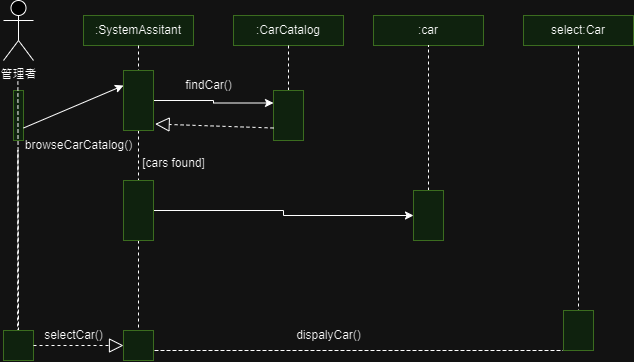

The diagram above was exported from draw.io. Its source (the exported page's mxGraphModel, read from the mxfile embedded in the PNG):
<mxGraphModel dx="1050" dy="565" grid="1" gridSize="10" guides="1" tooltips="1" connect="1" arrows="1" fold="1" page="1" pageScale="1" pageWidth="827" pageHeight="1169" math="0" shadow="0">
  <root>
    <mxCell id="0" />
    <mxCell id="1" parent="0" />
    <mxCell id="cIfxT25k1WESLJJgfS_f-16" value="" style="rounded=0;whiteSpace=wrap;html=1;fillColor=#d5e8d4;strokeColor=#82b366;" parent="1" vertex="1">
      <mxGeometry x="70" y="180" width="10" height="50" as="geometry" />
    </mxCell>
    <mxCell id="cIfxT25k1WESLJJgfS_f-1" value="管理者&lt;br&gt;" style="shape=umlActor;verticalLabelPosition=bottom;verticalAlign=top;html=1;outlineConnect=0;" parent="1" vertex="1">
      <mxGeometry x="60" y="90" width="30" height="60" as="geometry" />
    </mxCell>
    <mxCell id="cIfxT25k1WESLJJgfS_f-2" value=":SystemAssitant" style="rounded=0;whiteSpace=wrap;html=1;fillColor=#d5e8d4;strokeColor=#82b366;" parent="1" vertex="1">
      <mxGeometry x="140" y="105" width="110" height="30" as="geometry" />
    </mxCell>
    <mxCell id="cIfxT25k1WESLJJgfS_f-3" value=":CarCatalog" style="rounded=0;whiteSpace=wrap;html=1;fillColor=#d5e8d4;strokeColor=#82b366;" parent="1" vertex="1">
      <mxGeometry x="290" y="105" width="110" height="30" as="geometry" />
    </mxCell>
    <mxCell id="cIfxT25k1WESLJJgfS_f-4" value=":car" style="rounded=0;whiteSpace=wrap;html=1;fillColor=#d5e8d4;strokeColor=#82b366;" parent="1" vertex="1">
      <mxGeometry x="430" y="105" width="110" height="30" as="geometry" />
    </mxCell>
    <mxCell id="cIfxT25k1WESLJJgfS_f-5" value="select:Car" style="rounded=0;whiteSpace=wrap;html=1;fillColor=#d5e8d4;strokeColor=#82b366;" parent="1" vertex="1">
      <mxGeometry x="580" y="105" width="110" height="30" as="geometry" />
    </mxCell>
    <mxCell id="cIfxT25k1WESLJJgfS_f-6" value="" style="endArrow=none;dashed=1;html=1;rounded=0;entryX=0.5;entryY=1;entryDx=0;entryDy=0;exitX=0.5;exitY=1;exitDx=0;exitDy=0;" parent="1" source="cIfxT25k1WESLJJgfS_f-25" target="cIfxT25k1WESLJJgfS_f-5" edge="1">
      <mxGeometry width="50" height="50" relative="1" as="geometry">
        <mxPoint x="600" y="240" as="sourcePoint" />
        <mxPoint x="650" y="190" as="targetPoint" />
        <Array as="points">
          <mxPoint x="195" y="440" />
          <mxPoint x="635" y="440" />
        </Array>
      </mxGeometry>
    </mxCell>
    <mxCell id="cIfxT25k1WESLJJgfS_f-7" value="" style="endArrow=none;dashed=1;html=1;rounded=0;entryX=0.5;entryY=1;entryDx=0;entryDy=0;" parent="1" source="cIfxT25k1WESLJJgfS_f-21" target="cIfxT25k1WESLJJgfS_f-3" edge="1">
      <mxGeometry width="50" height="50" relative="1" as="geometry">
        <mxPoint x="345" y="210" as="sourcePoint" />
        <mxPoint x="280" y="300" as="targetPoint" />
      </mxGeometry>
    </mxCell>
    <mxCell id="cIfxT25k1WESLJJgfS_f-8" value="" style="endArrow=none;dashed=1;html=1;rounded=0;entryX=0.5;entryY=1;entryDx=0;entryDy=0;" parent="1" source="cIfxT25k1WESLJJgfS_f-23" target="cIfxT25k1WESLJJgfS_f-4" edge="1">
      <mxGeometry width="50" height="50" relative="1" as="geometry">
        <mxPoint x="485" y="320" as="sourcePoint" />
        <mxPoint x="510" y="200" as="targetPoint" />
      </mxGeometry>
    </mxCell>
    <mxCell id="cIfxT25k1WESLJJgfS_f-9" value="" style="endArrow=none;dashed=1;html=1;rounded=0;" parent="1" source="cIfxT25k1WESLJJgfS_f-10" edge="1">
      <mxGeometry width="50" height="50" relative="1" as="geometry">
        <mxPoint x="74" y="440" as="sourcePoint" />
        <mxPoint x="74.38" y="170" as="targetPoint" />
        <Array as="points" />
      </mxGeometry>
    </mxCell>
    <mxCell id="cIfxT25k1WESLJJgfS_f-11" value="" style="endArrow=none;dashed=1;html=1;rounded=0;" parent="1" target="cIfxT25k1WESLJJgfS_f-10" edge="1">
      <mxGeometry width="50" height="50" relative="1" as="geometry">
        <mxPoint x="74" y="440" as="sourcePoint" />
        <mxPoint x="74.38" y="170" as="targetPoint" />
        <Array as="points">
          <mxPoint x="74.38" y="240" />
        </Array>
      </mxGeometry>
    </mxCell>
    <mxCell id="cIfxT25k1WESLJJgfS_f-10" value="" style="rounded=0;whiteSpace=wrap;html=1;fillColor=#d5e8d4;strokeColor=#82b366;" parent="1" vertex="1">
      <mxGeometry x="60" y="420" width="30" height="30" as="geometry" />
    </mxCell>
    <mxCell id="cIfxT25k1WESLJJgfS_f-15" value="" style="endArrow=none;dashed=1;html=1;rounded=0;entryX=0.5;entryY=1;entryDx=0;entryDy=0;exitX=0.5;exitY=1;exitDx=0;exitDy=0;" parent="1" source="cIfxT25k1WESLJJgfS_f-17" target="cIfxT25k1WESLJJgfS_f-14" edge="1">
      <mxGeometry width="50" height="50" relative="1" as="geometry">
        <mxPoint x="195" y="135" as="sourcePoint" />
        <mxPoint x="635" y="135" as="targetPoint" />
        <Array as="points" />
      </mxGeometry>
    </mxCell>
    <mxCell id="cIfxT25k1WESLJJgfS_f-14" value="" style="rounded=0;whiteSpace=wrap;html=1;fillColor=#d5e8d4;strokeColor=#82b366;" parent="1" vertex="1">
      <mxGeometry x="180" y="420" width="30" height="30" as="geometry" />
    </mxCell>
    <mxCell id="cIfxT25k1WESLJJgfS_f-18" value="" style="endArrow=none;dashed=1;html=1;rounded=0;entryX=0.5;entryY=1;entryDx=0;entryDy=0;exitX=0.5;exitY=1;exitDx=0;exitDy=0;" parent="1" source="cIfxT25k1WESLJJgfS_f-19" target="cIfxT25k1WESLJJgfS_f-17" edge="1">
      <mxGeometry width="50" height="50" relative="1" as="geometry">
        <mxPoint x="195" y="135" as="sourcePoint" />
        <mxPoint x="195" y="450" as="targetPoint" />
        <Array as="points" />
      </mxGeometry>
    </mxCell>
    <mxCell id="cIfxT25k1WESLJJgfS_f-30" style="edgeStyle=orthogonalEdgeStyle;rounded=0;orthogonalLoop=1;jettySize=auto;html=1;exitX=1;exitY=0.5;exitDx=0;exitDy=0;entryX=0;entryY=0.5;entryDx=0;entryDy=0;" parent="1" source="cIfxT25k1WESLJJgfS_f-17" target="cIfxT25k1WESLJJgfS_f-23" edge="1">
      <mxGeometry relative="1" as="geometry" />
    </mxCell>
    <mxCell id="cIfxT25k1WESLJJgfS_f-17" value="" style="rounded=0;whiteSpace=wrap;html=1;fillColor=#d5e8d4;strokeColor=#82b366;" parent="1" vertex="1">
      <mxGeometry x="180" y="270" width="30" height="60" as="geometry" />
    </mxCell>
    <mxCell id="cIfxT25k1WESLJJgfS_f-20" value="" style="endArrow=none;dashed=1;html=1;rounded=0;entryX=0.5;entryY=1;entryDx=0;entryDy=0;exitX=0.5;exitY=1;exitDx=0;exitDy=0;" parent="1" source="cIfxT25k1WESLJJgfS_f-2" target="cIfxT25k1WESLJJgfS_f-19" edge="1">
      <mxGeometry width="50" height="50" relative="1" as="geometry">
        <mxPoint x="195" y="135" as="sourcePoint" />
        <mxPoint x="195" y="330" as="targetPoint" />
        <Array as="points" />
      </mxGeometry>
    </mxCell>
    <mxCell id="cIfxT25k1WESLJJgfS_f-31" style="edgeStyle=orthogonalEdgeStyle;rounded=0;orthogonalLoop=1;jettySize=auto;html=1;exitX=1;exitY=0.5;exitDx=0;exitDy=0;entryX=0;entryY=0.25;entryDx=0;entryDy=0;" parent="1" source="cIfxT25k1WESLJJgfS_f-19" target="cIfxT25k1WESLJJgfS_f-21" edge="1">
      <mxGeometry relative="1" as="geometry" />
    </mxCell>
    <mxCell id="cIfxT25k1WESLJJgfS_f-19" value="" style="rounded=0;whiteSpace=wrap;html=1;fillColor=#d5e8d4;strokeColor=#82b366;" parent="1" vertex="1">
      <mxGeometry x="180" y="160" width="30" height="60" as="geometry" />
    </mxCell>
    <mxCell id="cIfxT25k1WESLJJgfS_f-22" value="" style="endArrow=none;dashed=1;html=1;rounded=0;entryX=0.5;entryY=1;entryDx=0;entryDy=0;" parent="1" target="cIfxT25k1WESLJJgfS_f-21" edge="1">
      <mxGeometry width="50" height="50" relative="1" as="geometry">
        <mxPoint x="345" y="210" as="sourcePoint" />
        <mxPoint x="345" y="135" as="targetPoint" />
      </mxGeometry>
    </mxCell>
    <mxCell id="cIfxT25k1WESLJJgfS_f-21" value="" style="rounded=0;whiteSpace=wrap;html=1;fillColor=#d5e8d4;strokeColor=#82b366;" parent="1" vertex="1">
      <mxGeometry x="330" y="180" width="30" height="50" as="geometry" />
    </mxCell>
    <mxCell id="cIfxT25k1WESLJJgfS_f-24" value="" style="endArrow=none;dashed=1;html=1;rounded=0;entryX=0.5;entryY=1;entryDx=0;entryDy=0;" parent="1" target="cIfxT25k1WESLJJgfS_f-23" edge="1">
      <mxGeometry width="50" height="50" relative="1" as="geometry">
        <mxPoint x="485" y="320" as="sourcePoint" />
        <mxPoint x="485" y="135" as="targetPoint" />
      </mxGeometry>
    </mxCell>
    <mxCell id="cIfxT25k1WESLJJgfS_f-23" value="" style="rounded=0;whiteSpace=wrap;html=1;fillColor=#d5e8d4;strokeColor=#82b366;" parent="1" vertex="1">
      <mxGeometry x="470" y="280" width="30" height="50" as="geometry" />
    </mxCell>
    <mxCell id="cIfxT25k1WESLJJgfS_f-25" value="" style="rounded=0;whiteSpace=wrap;html=1;fillColor=#d5e8d4;strokeColor=#82b366;" parent="1" vertex="1">
      <mxGeometry x="620" y="400" width="30" height="40" as="geometry" />
    </mxCell>
    <mxCell id="cIfxT25k1WESLJJgfS_f-29" value="" style="endArrow=block;dashed=1;endFill=0;endSize=12;html=1;rounded=0;exitX=1;exitY=0.5;exitDx=0;exitDy=0;entryX=0;entryY=0.5;entryDx=0;entryDy=0;" parent="1" source="cIfxT25k1WESLJJgfS_f-10" target="cIfxT25k1WESLJJgfS_f-14" edge="1">
      <mxGeometry width="160" relative="1" as="geometry">
        <mxPoint x="120" y="490" as="sourcePoint" />
        <mxPoint x="270" y="220" as="targetPoint" />
      </mxGeometry>
    </mxCell>
    <mxCell id="cIfxT25k1WESLJJgfS_f-32" value="" style="endArrow=block;dashed=1;endFill=0;endSize=12;html=1;rounded=0;entryX=1.054;entryY=0.892;entryDx=0;entryDy=0;entryPerimeter=0;exitX=0;exitY=0.75;exitDx=0;exitDy=0;" parent="1" source="cIfxT25k1WESLJJgfS_f-21" target="cIfxT25k1WESLJJgfS_f-19" edge="1">
      <mxGeometry width="160" relative="1" as="geometry">
        <mxPoint x="240" y="300" as="sourcePoint" />
        <mxPoint x="400" y="300" as="targetPoint" />
      </mxGeometry>
    </mxCell>
    <mxCell id="cIfxT25k1WESLJJgfS_f-33" value="" style="endArrow=classic;html=1;rounded=0;exitX=1;exitY=0.75;exitDx=0;exitDy=0;entryX=0;entryY=0.25;entryDx=0;entryDy=0;" parent="1" source="cIfxT25k1WESLJJgfS_f-16" target="cIfxT25k1WESLJJgfS_f-19" edge="1">
      <mxGeometry width="50" height="50" relative="1" as="geometry">
        <mxPoint x="130" y="330" as="sourcePoint" />
        <mxPoint x="180" y="280" as="targetPoint" />
      </mxGeometry>
    </mxCell>
    <mxCell id="cIfxT25k1WESLJJgfS_f-34" value="selectCar()" style="text;html=1;align=center;verticalAlign=middle;resizable=0;points=[];autosize=1;strokeColor=none;fillColor=none;" parent="1" vertex="1">
      <mxGeometry x="90" y="410" width="80" height="30" as="geometry" />
    </mxCell>
    <mxCell id="cIfxT25k1WESLJJgfS_f-35" value="browseCarCatalog()" style="text;html=1;align=center;verticalAlign=middle;resizable=0;points=[];autosize=1;strokeColor=none;fillColor=none;" parent="1" vertex="1">
      <mxGeometry x="70" y="220" width="130" height="30" as="geometry" />
    </mxCell>
    <mxCell id="cIfxT25k1WESLJJgfS_f-36" value="dispalyCar()" style="text;html=1;align=center;verticalAlign=middle;resizable=0;points=[];autosize=1;strokeColor=none;fillColor=none;" parent="1" vertex="1">
      <mxGeometry x="340" y="410" width="90" height="30" as="geometry" />
    </mxCell>
    <mxCell id="cIfxT25k1WESLJJgfS_f-37" value="findCar()" style="text;html=1;align=center;verticalAlign=middle;resizable=0;points=[];autosize=1;strokeColor=none;fillColor=none;" parent="1" vertex="1">
      <mxGeometry x="230" y="160" width="70" height="30" as="geometry" />
    </mxCell>
    <mxCell id="cIfxT25k1WESLJJgfS_f-38" value="[cars found]" style="text;html=1;align=center;verticalAlign=middle;resizable=0;points=[];autosize=1;strokeColor=none;fillColor=none;" parent="1" vertex="1">
      <mxGeometry x="185" y="238" width="90" height="30" as="geometry" />
    </mxCell>
  </root>
</mxGraphModel>